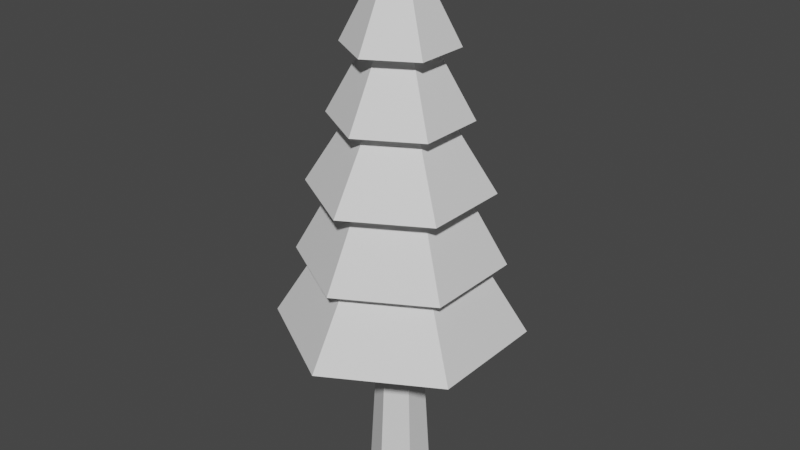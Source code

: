 # Source: tree.blend  (saved by Blender 2.82.7; exported with 4.5.12 LTS)
import bpy
from mathutils import Matrix  # noqa: F401  (used for matrix-valued properties, if any)

bpy.ops.wm.read_factory_settings(use_empty=True)
scene = bpy.context.scene
scene.name = 'Scene'

# ---- collections
col_collection = bpy.data.collections.new('Collection'); scene.collection.children.link(col_collection)

# ---- materials (node trees are filled in below, after node groups)
mat_tree_body = bpy.data.materials.new('tree_body')
mat_tree_body.use_transparent_shadow = False
mat_tree_trunk = bpy.data.materials.new('tree_trunk')
mat_tree_trunk.use_transparent_shadow = False

# ---- material node trees
mat_tree_body.use_nodes = True; mat_tree_body.node_tree.nodes.clear()
_N = mat_tree_body.node_tree.nodes; _L = mat_tree_body.node_tree.links
n0 = _N.new('ShaderNodeOutputMaterial'); n0.name = 'Material Output'; n0.location = (300, 300)
n1 = _N.new('ShaderNodeBsdfPrincipled'); n1.name = 'Principled BSDF'; n1.location = (10, 300)
n1.distribution = 'GGX'
n1.subsurface_method = 'BURLEY'
n1.inputs[3].default_value = 1.45
n1.inputs[27].default_value = (0.0, 0.0, 0.0, 1.0)
n1.inputs[28].default_value = 1.0
_L.new(n1.outputs[0], n0.inputs[0])
n0.is_active_output = True
mat_tree_trunk.use_nodes = True; mat_tree_trunk.node_tree.nodes.clear()
_N = mat_tree_trunk.node_tree.nodes; _L = mat_tree_trunk.node_tree.links
n0 = _N.new('ShaderNodeOutputMaterial'); n0.name = 'Material Output'; n0.location = (300, 300)
n1 = _N.new('ShaderNodeBsdfPrincipled'); n1.name = 'Principled BSDF'; n1.location = (10, 300)
n1.distribution = 'GGX'
n1.subsurface_method = 'BURLEY'
n1.inputs[3].default_value = 1.45
n1.inputs[27].default_value = (0.0, 0.0, 0.0, 1.0)
n1.inputs[28].default_value = 1.0
_L.new(n1.outputs[0], n0.inputs[0])
n0.is_active_output = True

# ---- world
world_world = bpy.data.worlds.new('World'); scene.world = world_world
world_world.use_nodes = True; world_world.node_tree.nodes.clear()
_N = world_world.node_tree.nodes; _L = world_world.node_tree.links
n0 = _N.new('ShaderNodeOutputWorld'); n0.name = 'World Output'; n0.location = (300, 300)
n1 = _N.new('ShaderNodeBackground'); n1.name = 'Background'; n1.location = (10, 300)
n1.inputs[0].default_value = (0.05088, 0.05088, 0.05088, 1.0)
_L.new(n1.outputs[0], n0.inputs[0])
n0.is_active_output = True
world_world.color = (0.05088, 0.05088, 0.05088)
world_world.use_sun_shadow = False
world_world.sun_shadow_jitter_overblur = 0.0

# ---- meshes
me_cylinder = bpy.data.meshes.new('Cylinder')
me_cylinder.from_pydata([(0.0, 1.415, -1.686), (-5.934e-08, 0.05547, 4.03), (1.225, 0.7075, -1.686), (0.04804, 0.02773, 4.03), (1.225, -0.7075, -1.686), (0.04804, -0.02773, 4.03), (-1.237e-07, -1.415, -1.686), (-6.419e-08, -0.05547, 4.03), (-1.225, -0.7075, -1.686), (-0.04804, -0.02773, 4.03), (-1.225, 0.7075, -1.686), (-0.04804, 0.02773, 4.03), (-9.734e-09, 1.192, -0.7481), (-2.16e-08, 0.9201, 0.395), (-3.347e-08, 0.6482, 1.538), (-4.534e-08, 0.3763, 2.681), (0.3259, 0.1881, 2.681), (0.5614, 0.3241, 1.538), (0.7968, 0.4601, 0.395), (1.032, 0.596, -0.7481), (0.3259, -0.1881, 2.681), (0.5614, -0.3241, 1.538), (0.7968, -0.4601, 0.395), (1.032, -0.596, -0.7481), (-7.824e-08, -0.3763, 2.681), (-9.014e-08, -0.6482, 1.538), (-1.02e-07, -0.9201, 0.395), (-1.139e-07, -1.192, -0.7481), (-0.3259, -0.1881, 2.681), (-0.5614, -0.3241, 1.538), (-0.7968, -0.4601, 0.395), (-1.032, -0.596, -0.7481), (-0.3259, 0.1881, 2.681), (-0.5614, 0.3241, 1.538), (-0.7968, 0.4601, 0.395), (-1.032, 0.596, -0.7481), (-4.622e-08, 0.8667, 2.454), (0.7505, 0.4333, 2.454), (0.7505, -0.4333, 2.454), (-1.22e-07, -0.8667, 2.454), (-0.7505, -0.4333, 2.454), (-0.7505, 0.4333, 2.454), (-3.308e-08, 1.085, 1.392), (0.9396, 0.5425, 1.392), (0.9396, -0.5425, 1.392), (-1.279e-07, -1.085, 1.392), (-0.9396, -0.5425, 1.392), (-0.9396, 0.5425, 1.392), (-1.649e-08, 1.427, 0.2904), (1.235, 0.7133, 0.2904), (1.235, -0.7133, 0.2904), (-1.412e-07, -1.427, 0.2904), (-1.235, -0.7133, 0.2904), (-1.235, 0.7133, 0.2904), (8.691e-09, 1.614, -0.8601), (1.398, 0.8071, -0.8601), (1.398, -0.8071, -0.8601), (-1.324e-07, -1.614, -0.8601), (-1.398, -0.8071, -0.8601), (-1.398, 0.8071, -0.8601), (1.702, 0.9828, -1.997), (1.702, -0.9828, -1.997), (-1.478e-07, -1.966, -1.997), (-1.702, -0.9828, -1.997), (-1.702, 0.9828, -1.997), (2.404e-08, 1.966, -1.997), (-4.792e-08, 0.3172, -1.686), (0.2747, 0.1586, -1.686), (0.2747, -0.1586, -1.686), (-7.565e-08, -0.3172, -1.686), (-0.2747, -0.1586, -1.686), (-0.2747, 0.1586, -1.686), (-3.144e-08, 0.4906, -4.713), (0.4249, 0.2453, -4.713), (0.4249, -0.2453, -4.713), (-7.433e-08, -0.4906, -4.713), (-0.4249, -0.2453, -4.713), (-0.4249, 0.2453, -4.713)], [], [(36, 1, 3, 37), (37, 3, 5, 38), (38, 5, 7, 39), (39, 7, 9, 40), (3, 1, 11, 9, 7, 5), (40, 9, 11, 41), (41, 11, 1, 36), (0, 2, 4, 6, 8, 10), (64, 35, 12, 65), (59, 34, 13, 54), (53, 33, 14, 48), (47, 32, 15, 42), (63, 31, 35, 64), (58, 30, 34, 59), (52, 29, 33, 53), (46, 28, 32, 47), (62, 27, 31, 63), (57, 26, 30, 58), (51, 25, 29, 52), (45, 24, 28, 46), (61, 23, 27, 62), (56, 22, 26, 57), (50, 21, 25, 51), (44, 20, 24, 45), (60, 19, 23, 61), (55, 18, 22, 56), (49, 17, 21, 50), (43, 16, 20, 44), (65, 12, 19, 60), (54, 13, 18, 55), (48, 14, 17, 49), (42, 15, 16, 43), (32, 41, 36, 15), (28, 40, 41, 32), (24, 39, 40, 28), (20, 38, 39, 24), (16, 37, 38, 20), (15, 36, 37, 16), (14, 42, 43, 17), (17, 43, 44, 21), (21, 44, 45, 25), (25, 45, 46, 29), (29, 46, 47, 33), (33, 47, 42, 14), (13, 48, 49, 18), (18, 49, 50, 22), (22, 50, 51, 26), (26, 51, 52, 30), (30, 52, 53, 34), (34, 53, 48, 13), (12, 54, 55, 19), (19, 55, 56, 23), (23, 56, 57, 27), (27, 57, 58, 31), (31, 58, 59, 35), (35, 59, 54, 12), (0, 65, 60, 2), (2, 60, 61, 4), (4, 61, 62, 6), (6, 62, 63, 8), (8, 63, 64, 10), (10, 64, 65, 0), (66, 71, 70, 69, 68, 67), (72, 73, 74, 75, 76, 77), (71, 66, 72, 77), (69, 70, 76, 75), (67, 68, 74, 73), (70, 71, 77, 76), (68, 69, 75, 74), (66, 67, 73, 72)])
me_cylinder.polygons.foreach_set('material_index', [0, 0, 0, 0, 0, 0, 0, 0, 0, 0, 0, 0, 0, 0, 0, 0, 0, 0, 0, 0, 0, 0, 0, 0, 0, 0, 0, 0, 0, 0, 0, 0, 0, 0, 0, 0, 0, 0, 0, 0, 0, 0, 0, 0, 0, 0, 0, 0, 0, 0, 0, 0, 0, 0, 0, 0, 0, 0, 0, 0, 0, 0, 1, 1, 1, 1, 1, 1, 1, 1])
_uv = me_cylinder.uv_layers.new(name='UVMap')
_uv.uv.foreach_set('vector', [1.0, 0.882, 1.0, 1.0, 0.8333, 1.0, 0.8333, 0.882, 0.8333, 0.882, 0.8333, 1.0, 0.6667, 1.0, 0.6667, 0.882, 0.6667, 0.882, 0.6667, 1.0, 0.5, 1.0, 0.5, 0.882, 0.5, 0.882, 0.5, 1.0, 0.3333, 1.0, 0.3333, 0.882, 0.4578, 0.37, 0.25, 0.49, 0.04215, 0.37, 0.04215, 0.13, 0.25, 0.01, 0.4578, 0.13, 0.3333, 0.882, 0.3333, 1.0, 0.1667, 1.0, 0.1667, 0.882, 0.1667, 0.882, 0.1667, 1.0, -8.941e-08, 1.0, -8.941e-08, 0.882, 0.75, 0.49, 0.9578, 0.37, 0.9578, 0.13, 0.75, 0.01, 0.5422, 0.13, 0.5422, 0.37, 0.1667, 0.5, 0.1667, 0.582, -8.941e-08, 0.582, -8.941e-08, 0.5, 0.1667, 0.582, 0.1667, 0.682, -8.941e-08, 0.682, -8.941e-08, 0.582, 0.1667, 0.682, 0.1667, 0.782, -8.941e-08, 0.782, -8.941e-08, 0.682, 0.1667, 0.782, 0.1667, 0.882, -8.941e-08, 0.882, -8.941e-08, 0.782, 0.3333, 0.5, 0.3333, 0.582, 0.1667, 0.582, 0.1667, 0.5, 0.3333, 0.582, 0.3333, 0.682, 0.1667, 0.682, 0.1667, 0.582, 0.3333, 0.682, 0.3333, 0.782, 0.1667, 0.782, 0.1667, 0.682, 0.3333, 0.782, 0.3333, 0.882, 0.1667, 0.882, 0.1667, 0.782, 0.5, 0.5, 0.5, 0.582, 0.3333, 0.582, 0.3333, 0.5, 0.5, 0.582, 0.5, 0.682, 0.3333, 0.682, 0.3333, 0.582, 0.5, 0.682, 0.5, 0.782, 0.3333, 0.782, 0.3333, 0.682, 0.5, 0.782, 0.5, 0.882, 0.3333, 0.882, 0.3333, 0.782, 0.6667, 0.5, 0.6667, 0.582, 0.5, 0.582, 0.5, 0.5, 0.6667, 0.582, 0.6667, 0.682, 0.5, 0.682, 0.5, 0.582, 0.6667, 0.682, 0.6667, 0.782, 0.5, 0.782, 0.5, 0.682, 0.6667, 0.782, 0.6667, 0.882, 0.5, 0.882, 0.5, 0.782, 0.8333, 0.5, 0.8333, 0.582, 0.6667, 0.582, 0.6667, 0.5, 0.8333, 0.582, 0.8333, 0.682, 0.6667, 0.682, 0.6667, 0.582, 0.8333, 0.682, 0.8333, 0.782, 0.6667, 0.782, 0.6667, 0.682, 0.8333, 0.782, 0.8333, 0.882, 0.6667, 0.882, 0.6667, 0.782, 1.0, 0.5, 1.0, 0.582, 0.8333, 0.582, 0.8333, 0.5, 1.0, 0.582, 1.0, 0.682, 0.8333, 0.682, 0.8333, 0.582, 1.0, 0.682, 1.0, 0.782, 0.8333, 0.782, 0.8333, 0.682, 1.0, 0.782, 1.0, 0.882, 0.8333, 0.882, 0.8333, 0.782, 0.1667, 0.882, 0.1667, 0.882, -8.941e-08, 0.882, -8.941e-08, 0.882, 0.3333, 0.882, 0.3333, 0.882, 0.1667, 0.882, 0.1667, 0.882, 0.5, 0.882, 0.5, 0.882, 0.3333, 0.882, 0.3333, 0.882, 0.6667, 0.882, 0.6667, 0.882, 0.5, 0.882, 0.5, 0.882, 0.8333, 0.882, 0.8333, 0.882, 0.6667, 0.882, 0.6667, 0.882, 1.0, 0.882, 1.0, 0.882, 0.8333, 0.882, 0.8333, 0.882, 1.0, 0.782, 1.0, 0.782, 0.8333, 0.782, 0.8333, 0.782, 0.8333, 0.782, 0.8333, 0.782, 0.6667, 0.782, 0.6667, 0.782, 0.6667, 0.782, 0.6667, 0.782, 0.5, 0.782, 0.5, 0.782, 0.5, 0.782, 0.5, 0.782, 0.3333, 0.782, 0.3333, 0.782, 0.3333, 0.782, 0.3333, 0.782, 0.1667, 0.782, 0.1667, 0.782, 0.1667, 0.782, 0.1667, 0.782, -8.941e-08, 0.782, -8.941e-08, 0.782, 1.0, 0.682, 1.0, 0.682, 0.8333, 0.682, 0.8333, 0.682, 0.8333, 0.682, 0.8333, 0.682, 0.6667, 0.682, 0.6667, 0.682, 0.6667, 0.682, 0.6667, 0.682, 0.5, 0.682, 0.5, 0.682, 0.5, 0.682, 0.5, 0.682, 0.3333, 0.682, 0.3333, 0.682, 0.3333, 0.682, 0.3333, 0.682, 0.1667, 0.682, 0.1667, 0.682, 0.1667, 0.682, 0.1667, 0.682, -8.941e-08, 0.682, -8.941e-08, 0.682, 1.0, 0.582, 1.0, 0.582, 0.8333, 0.582, 0.8333, 0.582, 0.8333, 0.582, 0.8333, 0.582, 0.6667, 0.582, 0.6667, 0.582, 0.6667, 0.582, 0.6667, 0.582, 0.5, 0.582, 0.5, 0.582, 0.5, 0.582, 0.5, 0.582, 0.3333, 0.582, 0.3333, 0.582, 0.3333, 0.582, 0.3333, 0.582, 0.1667, 0.582, 0.1667, 0.582, 0.1667, 0.582, 0.1667, 0.582, -8.941e-08, 0.582, -8.941e-08, 0.582, 1.0, 0.5, 1.0, 0.5, 0.8333, 0.5, 0.8333, 0.5, 0.8333, 0.5, 0.8333, 0.5, 0.6667, 0.5, 0.6667, 0.5, 0.6667, 0.5, 0.6667, 0.5, 0.5, 0.5, 0.5, 0.5, 0.5, 0.5, 0.5, 0.5, 0.3333, 0.5, 0.3333, 0.5, 0.3333, 0.5, 0.3333, 0.5, 0.1667, 0.5, 0.1667, 0.5, 0.1667, 0.5, 0.1667, 0.5, -8.941e-08, 0.5, -8.941e-08, 0.5, 0.75, 0.49, 0.5422, 0.37, 0.5422, 0.13, 0.75, 0.01, 0.9578, 0.13, 0.9578, 0.37, 0.75, 0.49, 0.9578, 0.37, 0.9578, 0.13, 0.75, 0.01, 0.5422, 0.13, 0.5422, 0.37, 0.5422, 0.37, 0.75, 0.49, 0.75, 0.49, 0.5422, 0.37, 0.75, 0.01, 0.5422, 0.13, 0.5422, 0.13, 0.75, 0.01, 0.9578, 0.37, 0.9578, 0.13, 0.9578, 0.13, 0.9578, 0.37, 0.5422, 0.13, 0.5422, 0.37, 0.5422, 0.37, 0.5422, 0.13, 0.9578, 0.13, 0.75, 0.01, 0.75, 0.01, 0.9578, 0.13, 0.75, 0.49, 0.9578, 0.37, 0.9578, 0.37, 0.75, 0.49])
me_cylinder.materials.append(mat_tree_body)
me_cylinder.materials.append(mat_tree_trunk)
me_cylinder.use_remesh_fix_poles = True
me_cylinder.use_remesh_preserve_attributes = False
me_cylinder.use_mirror_vertex_groups = False
me_cylinder.update()

# ---- objects
ob_cylinder = bpy.data.objects.new('Cylinder', me_cylinder)

# ---- transforms, parenting, visibility, modifiers, constraints
ob_cylinder.location = (0.0, 0.0, 4.475)
ob_cylinder.lineart.crease_threshold = 0.0

# ---- collection membership
col_collection.objects.link(ob_cylinder)

# ---- scene / render settings (as saved in the file)
scene.frame_start = 1; scene.frame_end = 250; scene.frame_set(1)
scene.render.engine = 'BLENDER_EEVEE_NEXT'
scene.cycles.use_denoising = False
scene.cycles.samples = 128
scene.cycles.sampling_pattern = 'TABULATED_SOBOL'
scene.cycles.use_adaptive_sampling = False
scene.cycles.use_light_tree = False
scene.view_settings.view_transform = 'Filmic'
bpy.context.view_layer.update()

# ---- added for rendering (the .blend has no active camera and no usable light): camera, sun
cam_auto = bpy.data.cameras.new('AutoCamera')
cam_auto.lens = 50.0
cam_auto.sensor_width = 36.0
cam_auto.clip_end = 1000.0
ob_auto_camera = bpy.data.objects.new('AutoCamera', cam_auto)
scene.collection.objects.link(ob_auto_camera)
ob_auto_camera.location = (9.41216, -11.2946, 11.6631)
ob_auto_camera.rotation_euler = (1.09748, -7.21219e-08, 0.694738)
scene.camera = ob_auto_camera
light_auto_sun = bpy.data.lights.new('AutoSun', 'SUN')
light_auto_sun.energy = 3.0
light_auto_sun.angle = 0.0523599
ob_auto_sun = bpy.data.objects.new('AutoSun', light_auto_sun)
scene.collection.objects.link(ob_auto_sun)
ob_auto_sun.rotation_euler = (0.872665, 0.174533, 0.523599)
bpy.context.view_layer.update()
